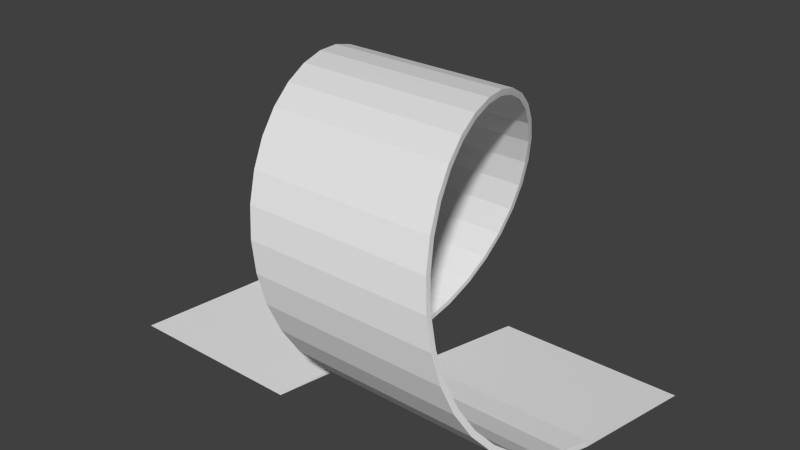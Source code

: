 # Source: loopWide.blend  (saved by Blender 2.74.0; exported with 4.5.12 LTS)
import bpy
from mathutils import Matrix  # noqa: F401  (used for matrix-valued properties, if any)

bpy.ops.wm.read_factory_settings(use_empty=True)
scene = bpy.context.scene
scene.name = 'Scene'

# ---- collections
col_collection_1 = bpy.data.collections.new('Collection 1'); scene.collection.children.link(col_collection_1)

# ---- world
world_world = bpy.data.worlds.new('World'); scene.world = world_world
world_world.color = (0.05088, 0.05088, 0.05088)
world_world.use_sun_shadow = False
world_world.sun_shadow_jitter_overblur = 0.0
world_world.cycles.sampling_method = 'MANUAL'
world_world.cycles.sample_map_resolution = 256

# ---- meshes
me_plane = bpy.data.meshes.new('Plane')
me_plane.from_pydata([(-9.0, 0.0, -6.0), (-1.0, 0.0, -6.0), (-8.688, 1.171, -5.885), (-0.6875, 1.171, -5.885), (-8.375, 2.296, -5.543), (-0.375, 2.296, -5.543), (-8.062, 3.333, -4.989), (-0.0625, 3.333, -4.989), (-7.75, 4.243, -4.243), (0.25, 4.243, -4.243), (-7.438, 4.989, -3.333), (0.5625, 4.989, -3.333), (-7.125, 5.543, -2.296), (0.875, 5.543, -2.296), (-6.812, 5.885, -1.171), (1.188, 5.885, -1.171), (-6.5, 6.0, 2.623e-07), (1.5, 6.0, 2.623e-07), (-6.188, 5.885, 1.171), (1.812, 5.885, 1.171), (-5.875, 5.543, 2.296), (2.125, 5.543, 2.296), (-5.562, 4.989, 3.333), (2.438, 4.989, 3.333), (-5.25, 4.243, 4.243), (2.75, 4.243, 4.243), (-4.938, 3.333, 4.989), (3.062, 3.333, 4.989), (-4.625, 2.296, 5.543), (3.375, 2.296, 5.543), (-4.312, 1.171, 5.885), (3.688, 1.171, 5.885), (-4.0, -5.245e-07, 6.0), (4.0, -5.245e-07, 6.0), (-3.688, -1.171, 5.885), (4.312, -1.171, 5.885), (-3.375, -2.296, 5.543), (4.625, -2.296, 5.543), (-3.062, -3.333, 4.989), (4.938, -3.333, 4.989), (-2.75, -4.243, 4.243), (5.25, -4.243, 4.243), (-2.438, -4.989, 3.333), (5.562, -4.989, 3.333), (-2.125, -5.543, 2.296), (5.875, -5.543, 2.296), (-1.812, -5.885, 1.171), (6.188, -5.885, 1.171), (-1.5, -6.0, -7.155e-08), (6.5, -6.0, -7.155e-08), (-1.188, -5.885, -1.171), (6.812, -5.885, -1.171), (-0.875, -5.543, -2.296), (7.125, -5.543, -2.296), (-0.5625, -4.989, -3.333), (7.438, -4.989, -3.333), (-0.25, -4.243, -4.243), (7.75, -4.243, -4.243), (0.0625, -3.333, -4.989), (8.062, -3.333, -4.989), (0.375, -2.296, -5.543), (8.375, -2.296, -5.543), (0.6875, -1.171, -5.885), (8.688, -1.171, -5.885), (1.0, 1.049e-06, -6.0), (9.0, 1.049e-06, -6.0), (-9.0, 0.0245, -6.249), (-1.0, 0.0245, -6.249), (-8.688, 1.215, -6.131), (-0.6875, 1.223, -6.129), (-8.375, 2.388, -5.776), (-0.375, 2.396, -5.773), (-8.062, 3.469, -5.199), (-0.0625, 3.476, -5.194), (-7.75, 4.417, -4.422), (0.25, 4.422, -4.417), (-7.438, 5.194, -3.476), (0.5625, 5.199, -3.469), (-7.125, 5.773, -2.396), (0.875, 5.776, -2.388), (-6.812, 6.129, -1.223), (1.188, 6.131, -1.215), (-6.5, 6.25, -0.004066), (1.5, 6.25, 0.004067), (-6.188, 6.131, 1.215), (1.812, 6.129, 1.223), (-5.875, 5.776, 2.388), (2.125, 5.773, 2.396), (-5.562, 5.199, 3.469), (2.438, 5.194, 3.476), (-5.25, 4.422, 4.417), (2.75, 4.417, 4.422), (-4.938, 3.476, 5.194), (3.062, 3.469, 5.199), (-4.625, 2.396, 5.773), (3.375, 2.388, 5.776), (-4.312, 1.223, 6.129), (3.688, 1.215, 6.131), (-4.0, 0.004066, 6.25), (4.0, -0.004067, 6.25), (-3.688, -1.215, 6.131), (4.312, -1.223, 6.129), (-3.375, -2.388, 5.776), (4.625, -2.396, 5.773), (-3.062, -3.469, 5.199), (4.938, -3.476, 5.194), (-2.75, -4.417, 4.422), (5.25, -4.422, 4.417), (-2.438, -5.194, 3.476), (5.562, -5.199, 3.469), (-2.125, -5.773, 2.396), (5.875, -5.776, 2.388), (-1.812, -6.129, 1.223), (6.188, -6.131, 1.215), (-1.5, -6.25, 0.004067), (6.5, -6.25, -0.004067), (-1.188, -6.131, -1.215), (6.812, -6.129, -1.223), (-0.875, -5.776, -2.388), (7.125, -5.773, -2.396), (-0.5625, -5.199, -3.469), (7.438, -5.194, -3.476), (-0.25, -4.422, -4.417), (7.75, -4.417, -4.422), (0.0625, -3.476, -5.194), (8.062, -3.469, -5.199), (0.375, -2.396, -5.773), (8.375, -2.388, -5.776), (0.6875, -1.223, -6.129), (8.688, -1.215, -6.131), (1.0, -0.0245, -6.249), (9.0, -0.0245, -6.249), (-10.0, -4.976, -6.249), (-2.0, -4.976, -6.249), (2.0, 4.976, -6.249), (10.0, 4.976, -6.249)], [], [(0, 1, 3, 2), (2, 3, 5, 4), (4, 5, 7, 6), (6, 7, 9, 8), (8, 9, 11, 10), (10, 11, 13, 12), (12, 13, 15, 14), (14, 15, 17, 16), (16, 17, 19, 18), (18, 19, 21, 20), (20, 21, 23, 22), (22, 23, 25, 24), (24, 25, 27, 26), (26, 27, 29, 28), (28, 29, 31, 30), (30, 31, 33, 32), (32, 33, 35, 34), (34, 35, 37, 36), (36, 37, 39, 38), (38, 39, 41, 40), (40, 41, 43, 42), (42, 43, 45, 44), (44, 45, 47, 46), (46, 47, 49, 48), (48, 49, 51, 50), (50, 51, 53, 52), (52, 53, 55, 54), (54, 55, 57, 56), (56, 57, 59, 58), (58, 59, 61, 60), (60, 61, 63, 62), (62, 63, 65, 64), (68, 69, 67, 66), (70, 71, 69, 68), (72, 73, 71, 70), (74, 75, 73, 72), (76, 77, 75, 74), (78, 79, 77, 76), (80, 81, 79, 78), (82, 83, 81, 80), (84, 85, 83, 82), (86, 87, 85, 84), (88, 89, 87, 86), (90, 91, 89, 88), (92, 93, 91, 90), (94, 95, 93, 92), (96, 97, 95, 94), (98, 99, 97, 96), (100, 101, 99, 98), (102, 103, 101, 100), (104, 105, 103, 102), (106, 107, 105, 104), (108, 109, 107, 106), (110, 111, 109, 108), (112, 113, 111, 110), (114, 115, 113, 112), (116, 117, 115, 114), (118, 119, 117, 116), (120, 121, 119, 118), (122, 123, 121, 120), (124, 125, 123, 122), (126, 127, 125, 124), (128, 129, 127, 126), (130, 131, 129, 128), (0, 2, 68, 66), (3, 1, 67, 69), (2, 4, 70, 68), (5, 3, 69, 71), (4, 6, 72, 70), (7, 5, 71, 73), (6, 8, 74, 72), (9, 7, 73, 75), (8, 10, 76, 74), (11, 9, 75, 77), (10, 12, 78, 76), (13, 11, 77, 79), (12, 14, 80, 78), (15, 13, 79, 81), (14, 16, 82, 80), (17, 15, 81, 83), (16, 18, 84, 82), (19, 17, 83, 85), (18, 20, 86, 84), (21, 19, 85, 87), (20, 22, 88, 86), (23, 21, 87, 89), (22, 24, 90, 88), (25, 23, 89, 91), (24, 26, 92, 90), (27, 25, 91, 93), (26, 28, 94, 92), (29, 27, 93, 95), (28, 30, 96, 94), (31, 29, 95, 97), (30, 32, 98, 96), (33, 31, 97, 99), (32, 34, 100, 98), (35, 33, 99, 101), (34, 36, 102, 100), (37, 35, 101, 103), (36, 38, 104, 102), (39, 37, 103, 105), (38, 40, 106, 104), (41, 39, 105, 107), (40, 42, 108, 106), (43, 41, 107, 109), (42, 44, 110, 108), (45, 43, 109, 111), (44, 46, 112, 110), (47, 45, 111, 113), (46, 48, 114, 112), (49, 47, 113, 115), (48, 50, 116, 114), (51, 49, 115, 117), (50, 52, 118, 116), (53, 51, 117, 119), (52, 54, 120, 118), (55, 53, 119, 121), (54, 56, 122, 120), (57, 55, 121, 123), (56, 58, 124, 122), (59, 57, 123, 125), (58, 60, 126, 124), (61, 59, 125, 127), (60, 62, 128, 126), (63, 61, 127, 129), (62, 64, 130, 128), (65, 63, 129, 131), (1, 0, 132, 133), (64, 65, 135, 134), (0, 66, 132), (67, 1, 133), (66, 67, 133, 132), (65, 131, 135), (130, 64, 134), (131, 130, 134, 135)])
_uv = me_plane.uv_layers.new(name='UVMap')
_uv.uv.foreach_set('vector', [0.6086, 0.4992, 0.8063, 0.553, 0.8069, 0.5875, 0.6092, 0.5336, 0.6092, 0.5336, 0.8069, 0.5875, 0.8079, 0.6206, 0.6102, 0.5667, 0.6102, 0.5667, 0.8079, 0.6206, 0.8093, 0.6514, 0.6116, 0.5975, 0.6116, 0.5975, 0.8093, 0.6514, 0.8116, 0.6786, 0.6139, 0.6247, 0.1989, 0.6826, 0.3947, 0.7442, 0.3967, 0.7693, 0.2008, 0.7077, 0.2008, 0.7077, 0.3967, 0.7693, 0.3976, 0.7985, 0.2017, 0.7369, 0.2017, 0.7369, 0.3976, 0.7985, 0.3977, 0.8306, 0.2018, 0.769, 0.2018, 0.769, 0.3977, 0.8306, 0.3974, 0.8645, 0.2015, 0.8029, 0.2015, 0.8029, 0.3974, 0.8645, 0.397, 0.8991, 0.2011, 0.8375, 0.2011, 0.8375, 0.397, 0.8991, 0.3967, 0.9331, 0.2008, 0.8714, 0.2008, 0.8714, 0.3967, 0.9331, 0.3968, 0.9652, 0.2009, 0.9036, 0.2009, 0.9036, 0.3968, 0.9652, 0.3977, 0.9943, 0.2018, 0.9327, 1.0, 0.9925, 0.8044, 0.9299, 0.8031, 0.9026, 0.9987, 0.9652, 0.9987, 0.9652, 0.8031, 0.9026, 0.8027, 0.8718, 0.9984, 0.9345, 0.9984, 0.9345, 0.8027, 0.8718, 0.803, 0.8386, 0.9986, 0.9013, 0.9986, 0.9013, 0.803, 0.8386, 0.8036, 0.8042, 0.9992, 0.8669, 0.9992, 0.8669, 0.8036, 0.8042, 0.8041, 0.7698, 0.9997, 0.8324, 0.9997, 0.8324, 0.8041, 0.7698, 0.8044, 0.7366, 1.0, 0.7993, 1.0, 0.7993, 0.8044, 0.7366, 0.804, 0.7058, 0.9996, 0.7685, 0.9996, 0.7685, 0.804, 0.7058, 0.8027, 0.6786, 0.9984, 0.7412, 0.1989, 0.9943, 0.002982, 0.9327, 0.002075, 0.9036, 0.198, 0.9652, 0.198, 0.9652, 0.002075, 0.9036, 0.001916, 0.8714, 0.1978, 0.9331, 0.1978, 0.9331, 0.001916, 0.8714, 0.00222, 0.8375, 0.1981, 0.8991, 0.1981, 0.8991, 0.00222, 0.8375, 0.002679, 0.8029, 0.1986, 0.8645, 0.1986, 0.8645, 0.002679, 0.8029, 0.002982, 0.769, 0.1989, 0.8306, 0.1989, 0.8306, 0.002982, 0.769, 0.002824, 0.7369, 0.1987, 0.7985, 0.1987, 0.7985, 0.002824, 0.7369, 0.001916, 0.7077, 0.1978, 0.7693, 0.1978, 0.7693, 0.001916, 0.7077, 0.0, 0.6826, 0.1959, 0.7442, 0.6086, 0.6786, 0.4109, 0.6247, 0.4086, 0.5975, 0.6063, 0.6514, 0.6063, 0.6514, 0.4086, 0.5975, 0.4072, 0.5667, 0.6049, 0.6206, 0.6049, 0.6206, 0.4072, 0.5667, 0.4062, 0.5336, 0.6039, 0.5875, 0.6039, 0.5875, 0.4062, 0.5336, 0.4056, 0.4992, 0.6033, 0.553, 0.0006777, 0.5028, 0.1985, 0.4497, 0.1979, 0.4849, 0.0, 0.5378, 0.001463, 0.4684, 0.1993, 0.4152, 0.1985, 0.4497, 0.0006777, 0.5028, 0.002792, 0.4364, 0.2007, 0.3833, 0.1993, 0.4152, 0.001463, 0.4684, 0.00491, 0.4082, 0.2028, 0.3551, 0.2007, 0.3833, 0.002792, 0.4364, 0.8313, 0.03024, 0.6349, 0.08977, 0.6358, 0.0595, 0.8322, 0.0, 0.8312, 0.0636, 0.6348, 0.1231, 0.6349, 0.08977, 0.8313, 0.03024, 0.8315, 0.09886, 0.6351, 0.1584, 0.6348, 0.1231, 0.8312, 0.0636, 0.8319, 0.1348, 0.6355, 0.1943, 0.6351, 0.1584, 0.8315, 0.09886, 0.8322, 0.1701, 0.6358, 0.2296, 0.6355, 0.1943, 0.8319, 0.1348, 0.8321, 0.2034, 0.6357, 0.2629, 0.6358, 0.2296, 0.8322, 0.1701, 0.8312, 0.2337, 0.6348, 0.2932, 0.6357, 0.2629, 0.8321, 0.2034, 0.8293, 0.2598, 0.6328, 0.3193, 0.6348, 0.2932, 0.8312, 0.2337, 0.6062, 0.9717, 0.8024, 0.9112, 0.8011, 0.9395, 0.605, 1.0, 0.6066, 0.9398, 0.8027, 0.8792, 0.8024, 0.9112, 0.6062, 0.9717, 0.6063, 0.9053, 0.8025, 0.8448, 0.8027, 0.8792, 0.6066, 0.9398, 0.6058, 0.8696, 0.8019, 0.809, 0.8025, 0.8448, 0.6063, 0.9053, 0.6052, 0.8338, 0.8014, 0.7733, 0.8019, 0.809, 0.6058, 0.8696, 0.605, 0.7993, 0.8011, 0.7388, 0.8014, 0.7733, 0.6052, 0.8338, 0.6053, 0.7674, 0.8015, 0.7068, 0.8011, 0.7388, 0.605, 0.7993, 0.6066, 0.7391, 0.8027, 0.6786, 0.8015, 0.7068, 0.6053, 0.7674, 0.4075, 0.9718, 0.6039, 0.9123, 0.602, 0.9384, 0.4056, 0.9978, 0.4084, 0.9415, 0.6048, 0.882, 0.6039, 0.9123, 0.4075, 0.9718, 0.4086, 0.9082, 0.605, 0.8486, 0.6048, 0.882, 0.4084, 0.9415, 0.4083, 0.8729, 0.6047, 0.8133, 0.605, 0.8486, 0.4086, 0.9082, 0.4078, 0.837, 0.6042, 0.7774, 0.6047, 0.8133, 0.4083, 0.8729, 0.4075, 0.8017, 0.6039, 0.7422, 0.6042, 0.7774, 0.4078, 0.837, 0.4076, 0.7683, 0.604, 0.7088, 0.6039, 0.7422, 0.4075, 0.8017, 0.4086, 0.7381, 0.605, 0.6786, 0.604, 0.7088, 0.4076, 0.7683, 0.4034, 0.3833, 0.2056, 0.4364, 0.2077, 0.4082, 0.4056, 0.3551, 0.4021, 0.4152, 0.2042, 0.4684, 0.2056, 0.4364, 0.4034, 0.3833, 0.4013, 0.4497, 0.2035, 0.5028, 0.2042, 0.4684, 0.4021, 0.4152, 0.4007, 0.4849, 0.2028, 0.5378, 0.2035, 0.5028, 0.4013, 0.4497, 0.1566, 0.348, 0.1865, 0.3448, 0.1877, 0.3518, 0.1573, 0.3551, 0.4462, 0.3447, 0.4761, 0.348, 0.4755, 0.3551, 0.4449, 0.3517, 0.1865, 0.3448, 0.2152, 0.3351, 0.2176, 0.3417, 0.1877, 0.3518, 0.4175, 0.335, 0.4462, 0.3447, 0.4449, 0.3517, 0.415, 0.3415, 0.2152, 0.3351, 0.2417, 0.3193, 0.2452, 0.3253, 0.2176, 0.3417, 0.391, 0.3192, 0.4175, 0.335, 0.415, 0.3415, 0.3874, 0.3251, 0.2417, 0.3193, 0.265, 0.2981, 0.2694, 0.3032, 0.2452, 0.3253, 0.3678, 0.298, 0.391, 0.3192, 0.3874, 0.3251, 0.3633, 0.303, 0.265, 0.2981, 0.284, 0.2723, 0.2893, 0.2764, 0.2694, 0.3032, 0.3488, 0.2722, 0.3678, 0.298, 0.3633, 0.303, 0.3434, 0.2761, 0.284, 0.2723, 0.2982, 0.2428, 0.3041, 0.2457, 0.2893, 0.2764, 0.3346, 0.2427, 0.3488, 0.2722, 0.3434, 0.2761, 0.3287, 0.2453, 0.2982, 0.2428, 0.307, 0.2109, 0.3132, 0.2124, 0.3041, 0.2457, 0.3258, 0.2108, 0.3346, 0.2427, 0.3287, 0.2453, 0.3195, 0.212, 0.307, 0.2109, 0.3101, 0.1776, 0.3164, 0.1777, 0.3132, 0.2124, 0.3228, 0.1775, 0.3258, 0.2108, 0.3195, 0.212, 0.3164, 0.1774, 0.3101, 0.1776, 0.3072, 0.1444, 0.3135, 0.1431, 0.3164, 0.1777, 0.3256, 0.1443, 0.3228, 0.1775, 0.3164, 0.1774, 0.3194, 0.1427, 0.3072, 0.1444, 0.2987, 0.1124, 0.3046, 0.1098, 0.3135, 0.1431, 0.3342, 0.1123, 0.3256, 0.1443, 0.3194, 0.1427, 0.3284, 0.1095, 0.2987, 0.1124, 0.2847, 0.0829, 0.29, 0.07905, 0.3046, 0.1098, 0.3482, 0.08281, 0.3342, 0.1123, 0.3284, 0.1095, 0.343, 0.07877, 0.2847, 0.0829, 0.2658, 0.05706, 0.2703, 0.05213, 0.29, 0.07905, 0.3671, 0.05699, 0.3482, 0.08281, 0.343, 0.07877, 0.3627, 0.05189, 0.2658, 0.05706, 0.2427, 0.03586, 0.2464, 0.03002, 0.2703, 0.05213, 0.3902, 0.0358, 0.3671, 0.05699, 0.3627, 0.05189, 0.3867, 0.02983, 0.2427, 0.03586, 0.2165, 0.0201, 0.219, 0.01358, 0.2464, 0.03002, 0.4165, 0.02006, 0.3902, 0.0358, 0.3867, 0.02983, 0.4141, 0.01345, 0.2165, 0.0201, 0.1879, 0.01039, 0.1893, 0.003445, 0.219, 0.01358, 0.445, 0.01037, 0.4165, 0.02006, 0.4141, 0.01345, 0.4439, 0.003379, 0.1879, 0.01039, 0.1583, 0.007101, 0.1584, 0.0, 0.1893, 0.003445, 0.4747, 0.007101, 0.445, 0.01037, 0.4439, 0.003379, 0.4748, 0.0, 0.1583, 0.007101, 0.1286, 0.01037, 0.1274, 0.003379, 0.1584, 0.0, 0.5044, 0.01039, 0.4747, 0.007101, 0.4748, 0.0, 0.5057, 0.003445, 0.1286, 0.01037, 0.1, 0.02006, 0.0977, 0.01345, 0.1274, 0.003379, 0.5329, 0.0201, 0.5044, 0.01039, 0.5057, 0.003445, 0.5354, 0.01358, 0.1, 0.02006, 0.07374, 0.0358, 0.0703, 0.02983, 0.0977, 0.01345, 0.5592, 0.03586, 0.5329, 0.0201, 0.5354, 0.01358, 0.5628, 0.03002, 0.07374, 0.0358, 0.05071, 0.05699, 0.04628, 0.05189, 0.0703, 0.02983, 0.5822, 0.05706, 0.5592, 0.03586, 0.5628, 0.03002, 0.5868, 0.05213, 0.05071, 0.05699, 0.03182, 0.08281, 0.02659, 0.07877, 0.04628, 0.05189, 0.6011, 0.0829, 0.5822, 0.05706, 0.5868, 0.05213, 0.6064, 0.07905, 0.03182, 0.08281, 0.0178, 0.1123, 0.01197, 0.1095, 0.02659, 0.07877, 0.6151, 0.1124, 0.6011, 0.0829, 0.6064, 0.07905, 0.621, 0.1098, 0.0178, 0.1123, 0.009203, 0.1443, 0.002988, 0.1427, 0.01197, 0.1095, 0.6237, 0.1444, 0.6151, 0.1124, 0.621, 0.1098, 0.6299, 0.1431, 0.009203, 0.1443, 0.006358, 0.1775, 0.0, 0.1774, 0.002988, 0.1427, 0.6265, 0.1776, 0.6237, 0.1444, 0.6299, 0.1431, 0.6328, 0.1777, 0.006358, 0.1775, 0.009378, 0.2108, 0.003121, 0.212, 0.0, 0.1774, 0.6234, 0.2109, 0.6265, 0.1776, 0.6328, 0.1777, 0.6297, 0.2124, 0.009378, 0.2108, 0.01815, 0.2427, 0.01224, 0.2453, 0.003121, 0.212, 0.6147, 0.2428, 0.6234, 0.2109, 0.6297, 0.2124, 0.6205, 0.2457, 0.01815, 0.2427, 0.03234, 0.2722, 0.027, 0.2761, 0.01224, 0.2453, 0.6005, 0.2723, 0.6147, 0.2428, 0.6205, 0.2457, 0.6057, 0.2764, 0.03234, 0.2722, 0.05141, 0.298, 0.04684, 0.303, 0.027, 0.2761, 0.5814, 0.2981, 0.6005, 0.2723, 0.6057, 0.2764, 0.5858, 0.3032, 0.05141, 0.298, 0.07463, 0.3192, 0.07101, 0.3251, 0.04684, 0.303, 0.5581, 0.3193, 0.5814, 0.2981, 0.5858, 0.3032, 0.5616, 0.3253, 0.07463, 0.3192, 0.1011, 0.335, 0.09857, 0.3415, 0.07101, 0.3251, 0.5317, 0.3351, 0.5581, 0.3193, 0.5616, 0.3253, 0.534, 0.3417, 0.1011, 0.335, 0.1298, 0.3447, 0.1285, 0.3517, 0.09857, 0.3415, 0.5029, 0.3448, 0.5317, 0.3351, 0.534, 0.3417, 0.5041, 0.3518, 0.1298, 0.3447, 0.1597, 0.348, 0.1591, 0.3551, 0.1285, 0.3517, 0.4731, 0.348, 0.5029, 0.3448, 0.5041, 0.3518, 0.4737, 0.3551, 0.8063, 0.553, 0.6086, 0.4992, 0.6139, 0.3551, 0.8116, 0.409, 0.6033, 0.553, 0.4056, 0.4992, 0.4109, 0.3551, 0.6086, 0.409, 0.1566, 0.348, 0.1573, 0.3551, 0.02978, 0.3551, 0.4755, 0.3551, 0.4761, 0.348, 0.603, 0.3551, 0.0, 0.5378, 0.1979, 0.4849, 0.2028, 0.6296, 0.004876, 0.6826, 0.4731, 0.348, 0.4737, 0.3551, 0.3462, 0.3551, 0.1591, 0.3551, 0.1597, 0.348, 0.2866, 0.3551, 0.2028, 0.5378, 0.4007, 0.4849, 0.4056, 0.6296, 0.2077, 0.6826])
me_plane.use_remesh_preserve_volume = False
me_plane.use_remesh_preserve_attributes = False
me_plane.use_mirror_vertex_groups = False
me_plane.update()

# ---- objects
ob_plane = bpy.data.objects.new('Plane', me_plane)

# ---- transforms, parenting, visibility, modifiers, constraints
ob_plane.location = (0.0, 0.0, 0.0)
ob_plane.lineart.crease_threshold = 0.0

# ---- collection membership
col_collection_1.objects.link(ob_plane)

# ---- scene / render settings (as saved in the file)
scene.frame_start = 1; scene.frame_end = 250; scene.frame_set(1)
scene.render.engine = 'BLENDER_EEVEE_NEXT'
scene.render.resolution_percentage = 50
scene.render.dither_intensity = 0.0
scene.cycles.use_denoising = False
scene.cycles.samples = 10
scene.cycles.sampling_pattern = 'TABULATED_SOBOL'
scene.cycles.light_sampling_threshold = 0.0
scene.cycles.use_adaptive_sampling = False
scene.cycles.use_light_tree = False
scene.cycles.blur_glossy = 0.0
scene.cycles.pixel_filter_type = 'GAUSSIAN'
scene.cycles.sample_clamp_indirect = 0.0
scene.view_settings.view_transform = 'Standard'
bpy.context.view_layer.update()

# ---- added for rendering (the .blend has no active camera and no usable light): camera, sun
cam_auto = bpy.data.cameras.new('AutoCamera')
cam_auto.lens = 50.0
cam_auto.sensor_width = 36.0
cam_auto.clip_end = 1000.0
ob_auto_camera = bpy.data.objects.new('AutoCamera', cam_auto)
scene.collection.objects.link(ob_auto_camera)
ob_auto_camera.location = (24.6962, -29.6354, 19.7575)
ob_auto_camera.rotation_euler = (1.09748, -7.21219e-08, 0.694738)
scene.camera = ob_auto_camera
light_auto_sun = bpy.data.lights.new('AutoSun', 'SUN')
light_auto_sun.energy = 3.0
light_auto_sun.angle = 0.0523599
ob_auto_sun = bpy.data.objects.new('AutoSun', light_auto_sun)
scene.collection.objects.link(ob_auto_sun)
ob_auto_sun.rotation_euler = (0.872665, 0.174533, 0.523599)
bpy.context.view_layer.update()
